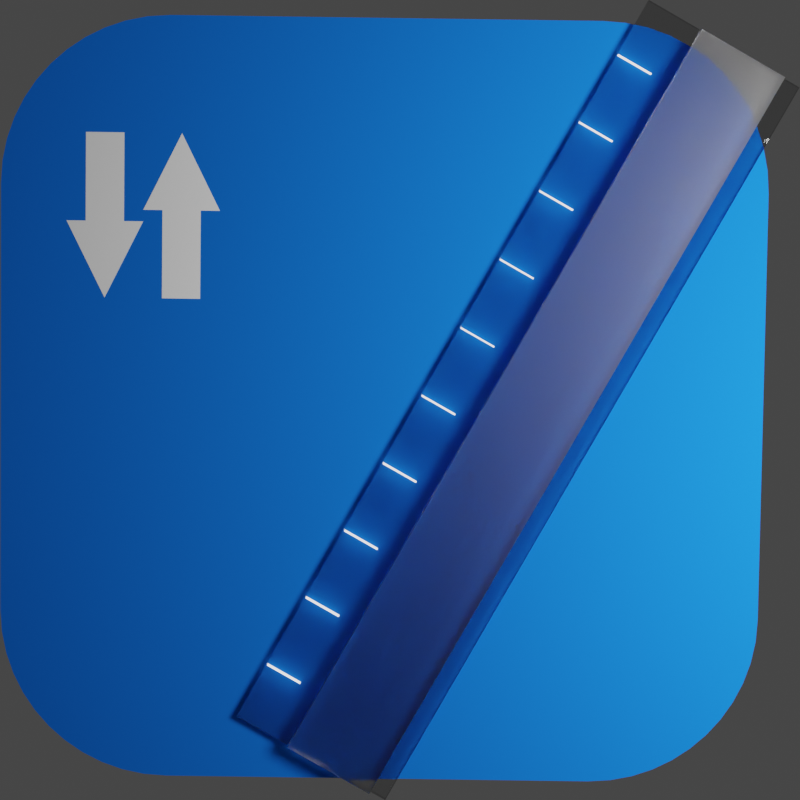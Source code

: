 # Source: scaler.blend  (saved by Blender 2.83.21; exported with 4.5.12 LTS)
import bpy
from mathutils import Matrix  # noqa: F401  (used for matrix-valued properties, if any)

bpy.ops.wm.read_factory_settings(use_empty=True)
scene = bpy.context.scene
scene.name = 'Scene'

# ---- collections
col_collection = bpy.data.collections.new('Collection'); scene.collection.children.link(col_collection)
col_scaler_svg = bpy.data.collections.new('scaler.svg'); scene.collection.children.link(col_scaler_svg)

# ---- materials (node trees are filled in below, after node groups)
mat_material_001 = bpy.data.materials.new('Material.001')
mat_svgmat_001 = bpy.data.materials.new('SVGMat.001')
mat_svgmat_001.diffuse_color = (0.008568, 0.162, 0.7682, 1.0)
mat_svgmat_002 = bpy.data.materials.new('SVGMat.002')
mat_svgmat_002.diffuse_color = (0.4508, 0.4508, 0.4508, 1.0)
mat_svgmat_003 = bpy.data.materials.new('SVGMat.003')
mat_svgmat_003.diffuse_color = (0.8308, 0.8308, 0.8308, 1.0)
mat_material_002 = bpy.data.materials.new('Material.002')
mat_svgmat = bpy.data.materials.new('SVGMat')
mat_svgmat.diffuse_color = (1.0, 1.0, 1.0, 1.0)

# ---- material node trees
mat_material_001.use_nodes = True; mat_material_001.node_tree.nodes.clear()
_N = mat_material_001.node_tree.nodes; _L = mat_material_001.node_tree.links
n0 = _N.new('ShaderNodeOutputMaterial'); n0.name = 'Material Output'; n0.location = (300, 300)
n1 = _N.new('ShaderNodeEmission'); n1.name = 'Emission'; n1.location = (10, 300)
n1.inputs[1].default_value = 17.6
_L.new(n1.outputs[0], n0.inputs[0])
n0.is_active_output = True
mat_svgmat_002.use_nodes = True; mat_svgmat_002.node_tree.nodes.clear()
_N = mat_svgmat_002.node_tree.nodes; _L = mat_svgmat_002.node_tree.links
n0 = _N.new('ShaderNodeOutputMaterial'); n0.name = 'Material Output'; n0.location = (300, 300)
n1 = _N.new('ShaderNodeBsdfGlass'); n1.name = 'Glass BSDF'; n1.location = (10, 300)
n1.distribution = 'BECKMANN'
n1.inputs[0].default_value = (0.8, 0.8, 0.8, 1.0)
n1.inputs[2].default_value = 1.45
_L.new(n1.outputs[0], n0.inputs[0])
n0.is_active_output = True
mat_svgmat_003.use_nodes = True; mat_svgmat_003.node_tree.nodes.clear()
_N = mat_svgmat_003.node_tree.nodes; _L = mat_svgmat_003.node_tree.links
n0 = _N.new('ShaderNodeOutputMaterial'); n0.name = 'Material Output'; n0.location = (300, 300)
n1 = _N.new('ShaderNodeBsdfGlass'); n1.name = 'Glass BSDF'; n1.location = (10, 300)
n1.distribution = 'BECKMANN'
n1.inputs[1].default_value = 0.5
n1.inputs[2].default_value = 1.45
_L.new(n1.outputs[0], n0.inputs[0])
n0.is_active_output = True
mat_material_002.use_nodes = True; mat_material_002.node_tree.nodes.clear()
_N = mat_material_002.node_tree.nodes; _L = mat_material_002.node_tree.links
n0 = _N.new('ShaderNodeOutputMaterial'); n0.name = 'Material Output'; n0.location = (300, 300)
n1 = _N.new('ShaderNodeBsdfDiffuse'); n1.name = 'Diffuse BSDF'; n1.location = (10, 300)
n1.inputs[0].default_value = (1.0, 1.0, 1.0, 1.0)
n1.inputs[1].default_value = 0.5
_L.new(n1.outputs[0], n0.inputs[0])
n0.is_active_output = True
mat_svgmat.use_nodes = True; mat_svgmat.node_tree.nodes.clear()
_N = mat_svgmat.node_tree.nodes; _L = mat_svgmat.node_tree.links
n0 = _N.new('ShaderNodeOutputMaterial'); n0.name = 'Material Output'; n0.location = (300, 300)
n1 = _N.new('ShaderNodeEmission'); n1.name = 'Emission'; n1.location = (10, 300)
n1.inputs[1].default_value = 2.0
_L.new(n1.outputs[0], n0.inputs[0])
n0.is_active_output = True

# ---- world
world_world = bpy.data.worlds.new('World'); scene.world = world_world
world_world.use_nodes = True; world_world.node_tree.nodes.clear()
_N = world_world.node_tree.nodes; _L = world_world.node_tree.links
n0 = _N.new('ShaderNodeOutputWorld'); n0.name = 'World Output'; n0.location = (300, 300)
n1 = _N.new('ShaderNodeBackground'); n1.name = 'Background'; n1.location = (10, 300)
n1.inputs[0].default_value = (0.05088, 0.05088, 0.05088, 1.0)
_L.new(n1.outputs[0], n0.inputs[0])
n0.is_active_output = True
world_world.color = (0.05088, 0.05088, 0.05088)
world_world.use_sun_shadow = False
world_world.sun_shadow_jitter_overblur = 0.0

# ---- cameras
cam_camera_001 = bpy.data.cameras.new('Camera.001')
cam_camera_001.lens = 98.4

# ---- meshes
me_plane = bpy.data.meshes.new('Plane')
me_plane.from_pydata([(-1.0, -1.0, 0.0), (1.0, -1.0, 0.0), (-1.0, 1.0, 0.0), (1.0, 1.0, 0.0)], [], [(0, 1, 3, 2)])
_uv = me_plane.uv_layers.new(name='UVMap')
_uv.uv.foreach_set('vector', [0.0, 0.0, 1.0, 0.0, 1.0, 1.0, 0.0, 1.0])
me_plane.materials.append(mat_material_001)
me_plane.use_remesh_fix_poles = True
me_plane.use_remesh_preserve_attributes = False
me_plane.use_mirror_vertex_groups = False
me_plane.update()
me_curve_001 = bpy.data.meshes.new('Curve.001')
me_curve_001.from_pydata([(0.2081, 0.07202, 0.005), (0.5162, 0.6272, 0.005), (0.6322, 0.5629, 0.005), (0.3242, 0.007668, 0.005), (0.2081, 0.07202, -0.005), (0.5162, 0.6272, -0.005), (0.6322, 0.5629, -0.005), (0.3242, 0.007668, -0.005), (0.2081, 0.07202, -0.005), (0.2081, 0.07202, 0.005), (0.5162, 0.6272, -0.005), (0.5162, 0.6272, 0.005), (0.6322, 0.5629, -0.005), (0.6322, 0.5629, 0.005), (0.3242, 0.007668, -0.005), (0.3242, 0.007668, 0.005), (0.3242, 0.007668, 0.005), (0.3242, 0.007668, -0.005), (0.2081, 0.07202, 0.005), (0.2081, 0.07202, -0.005), (0.2481, 0.04985, 0.01341), (0.5561, 0.605, 0.01341), (0.6197, 0.5698, 0.01341), (0.3117, 0.01459, 0.01341), (0.2481, 0.04985, -0.004588), (0.5561, 0.605, -0.004588), (0.6197, 0.5698, -0.004588), (0.3117, 0.01459, -0.004588), (0.2481, 0.04985, -0.004588), (0.2481, 0.04985, 0.01341), (0.5561, 0.605, -0.004588), (0.5561, 0.605, 0.01341), (0.6197, 0.5698, -0.004588), (0.6197, 0.5698, 0.01341), (0.3117, 0.01459, -0.004588), (0.3117, 0.01459, 0.01341)], [], [(4, 5, 6, 7), (9, 18, 19, 8), (11, 13, 12, 10), (16, 15, 14, 17), (15, 9, 8, 14), (2, 1, 0, 3), (13, 16, 17, 12), (18, 11, 10, 19), (20, 22, 21), (20, 23, 22), (26, 24, 25), (27, 24, 26), (29, 31, 30, 28), (31, 33, 32, 30), (33, 35, 34, 32), (35, 29, 28, 34)])
me_curve_001.polygons.foreach_set('use_smooth', [0, 1, 1, 1, 1, 0, 1, 1, 0, 0, 0, 0, 1, 1, 1, 1])
me_curve_001.polygons.foreach_set('material_index', [0, 0, 0, 0, 0, 0, 0, 0, 1, 1, 1, 1, 1, 1, 1, 1])
_uv = me_curve_001.uv_layers.new(name='UVMap')
_uv.uv.foreach_set('vector', [0.0, 0.0, 0.3333, 0.0, 0.6667, 0.0, 1.0, 0.0, 0.0, 1.0, nan, nan, nan, nan, 0.0, 0.0, 0.25, 1.0, 0.5, 1.0, 0.5, 0.0, 0.25, 0.0, nan, nan, 0.75, 1.0, 0.75, 0.0, nan, nan, 0.75, 1.0, 1.0, 1.0, 1.0, 0.0, 0.75, 0.0, 0.6667, 0.0, 0.3333, 0.0, 0.0, 0.0, 1.0, 0.0, 0.5, 1.0, nan, nan, nan, nan, 0.5, 0.0, nan, nan, 0.25, 1.0, 0.25, 0.0, nan, nan, 0.0, 0.0, 0.6667, 0.0, 0.3333, 0.0, 0.0, 0.0, 1.0, 0.0, 0.6667, 0.0, 0.6667, 0.0, 0.0, 0.0, 0.3333, 0.0, 1.0, 0.0, 0.0, 0.0, 0.6667, 0.0, 0.0, 1.0, 0.25, 1.0, 0.25, 0.0, 0.0, 0.0, 0.25, 1.0, 0.5, 1.0, 0.5, 0.0, 0.25, 0.0, 0.5, 1.0, 0.75, 1.0, 0.75, 0.0, 0.5, 0.0, 0.75, 1.0, 1.0, 1.0, 1.0, 0.0, 0.75, 0.0])
me_curve_001.materials.append(mat_svgmat_002)
me_curve_001.materials.append(mat_svgmat_003)
me_curve_001.use_remesh_fix_poles = True
me_curve_001.use_remesh_preserve_attributes = False
me_curve_001.use_mirror_vertex_groups = False
me_curve_001.update()
me_curve_014 = bpy.data.meshes.new('Curve.014')
me_curve_014.from_pydata([(0.4069, 0.4296, 0.0), (0.4063, 0.4285, 0.0), (0.432, 0.4143, 0.0), (0.4326, 0.4153, 0.0), (0.4652, 0.5348, 0.0), (0.4647, 0.5338, 0.0), (0.4904, 0.5195, 0.0), (0.491, 0.5205, 0.0), (0.4937, 0.5861, 0.0), (0.4931, 0.5851, 0.0), (0.5189, 0.5709, 0.0), (0.5194, 0.5719, 0.0), (0.2902, 0.2191, 0.0), (0.2897, 0.2181, 0.0), (0.3154, 0.2038, 0.0), (0.3159, 0.2049, 0.0), (0.3194, 0.2717, 0.0), (0.3188, 0.2706, 0.0), (0.3445, 0.2564, 0.0), (0.3451, 0.2574, 0.0), (0.4361, 0.4822, 0.0), (0.4355, 0.4812, 0.0), (0.4612, 0.4669, 0.0), (0.4618, 0.468, 0.0), (0.2317, 0.1136, 0.0), (0.2312, 0.1126, 0.0), (0.2569, 0.09833, 0.0), (0.2574, 0.09935, 0.0), (0.2611, 0.1665, 0.0), (0.2605, 0.1655, 0.0), (0.2862, 0.1512, 0.0), (0.2868, 0.1523, 0.0), (0.3485, 0.3242, 0.0), (0.3479, 0.3232, 0.0), (0.3736, 0.3089, 0.0), (0.3742, 0.31, 0.0), (0.3776, 0.3768, 0.0), (0.3771, 0.3757, 0.0), (0.4028, 0.3615, 0.0), (0.4033, 0.3625, 0.0)], [], [(1, 3, 0), (2, 3, 1), (5, 7, 4), (6, 7, 5), (9, 11, 8), (10, 11, 9), (13, 15, 12), (14, 15, 13), (17, 19, 16), (18, 19, 17), (21, 23, 20), (22, 23, 21), (25, 27, 24), (26, 27, 25), (29, 31, 28), (30, 31, 29), (33, 35, 32), (34, 35, 33), (37, 39, 36), (38, 39, 37)])
_uv = me_curve_014.uv_layers.new(name='UVMap')
_uv.uv.foreach_set('vector', [0.3333, 0.0, 1.0, 0.0, 0.0, 0.0, 0.6667, 0.0, 1.0, 0.0, 0.3333, 0.0, 0.3333, 0.0, 1.0, 0.0, 0.0, 0.0, 0.6667, 0.0, 1.0, 0.0, 0.3333, 0.0, 0.3333, 0.0, 1.0, 0.0, 0.0, 0.0, 0.6667, 0.0, 1.0, 0.0, 0.3333, 0.0, 0.3333, 0.0, 1.0, 0.0, 0.0, 0.0, 0.6667, 0.0, 1.0, 0.0, 0.3333, 0.0, 0.3333, 0.0, 1.0, 0.0, 0.0, 0.0, 0.6667, 0.0, 1.0, 0.0, 0.3333, 0.0, 0.3333, 0.0, 1.0, 0.0, 0.0, 0.0, 0.6667, 0.0, 1.0, 0.0, 0.3333, 0.0, 0.3333, 0.0, 1.0, 0.0, 0.0, 0.0, 0.6667, 0.0, 1.0, 0.0, 0.3333, 0.0, 0.3333, 0.0, 1.0, 0.0, 0.0, 0.0, 0.6667, 0.0, 1.0, 0.0, 0.3333, 0.0, 0.3333, 0.0, 1.0, 0.0, 0.0, 0.0, 0.6667, 0.0, 1.0, 0.0, 0.3333, 0.0, 0.3333, 0.0, 1.0, 0.0, 0.0, 0.0, 0.6667, 0.0, 1.0, 0.0, 0.3333, 0.0])
me_curve_014.materials.append(mat_svgmat)
me_curve_014.use_remesh_fix_poles = True
me_curve_014.use_remesh_preserve_attributes = False
me_curve_014.use_mirror_vertex_groups = False
me_curve_014.update()

# ---- curves / text
cu_curve = bpy.data.curves.new('Curve', 'CURVE')
cu_curve.dimensions = '2D'
_sp = cu_curve.splines.new('BEZIER'); _sp.bezier_points.add(7)
_sp.bezier_points.foreach_set('co', [0.6115, 0.482, 0.0, 0.4821, 0.6114, 0.0, 0.1529, 0.6114, 0.0, 0.02352, 0.482, 0.0, 0.02352, 0.1528, 0.0, 0.1529, 0.02351, 0.0, 0.4821, 0.02351, 0.0, 0.6115, 0.1528, 0.0])
_sp.bezier_points.foreach_set('handle_left', [0.6115, 0.482, 0.0, 0.5535, 0.6114, 0.0, 0.1529, 0.6114, 0.0, 0.02352, 0.5534, 0.0, 0.02352, 0.1528, 0.0, 0.08148, 0.02351, 0.0, 0.4821, 0.02351, 0.0, 0.6115, 0.08146, 0.0])
_sp.bezier_points.foreach_set('handle_right', [0.6115, 0.5534, 0.0, 0.4821, 0.6114, 0.0, 0.08148, 0.6114, 0.0, 0.02352, 0.482, 0.0, 0.02352, 0.08146, 0.0, 0.1529, 0.02351, 0.0, 0.5535, 0.02351, 0.0, 0.6115, 0.1528, 0.0])
_sp.use_cyclic_u = True
cu_curve.materials.append(mat_svgmat_001)
cu_curve.use_path_clamp = True
cu_curve.fill_mode = 'BOTH'
cu_curve_003 = bpy.data.curves.new('Curve.003', 'CURVE')
cu_curve_003.dimensions = '2D'
_sp = cu_curve_003.splines.new('BEZIER'); _sp.bezier_points.add(6)
_sp.bezier_points.foreach_set('co', [0.1179, 0.4544, 0.0, 0.1326, 0.4544, 0.0, 0.1032, 0.3956, 0.0, 0.07379, 0.4544, 0.0, 0.08849, 0.4544, 0.0, 0.08849, 0.522, 0.0, 0.1179, 0.522, 0.0])
_sp.bezier_points.foreach_set('handle_left', [0.1179, 0.4769, 0.0, 0.1277, 0.4544, 0.0, 0.113, 0.4152, 0.0, 0.08359, 0.4348, 0.0, 0.08359, 0.4544, 0.0, 0.08849, 0.4995, 0.0, 0.1081, 0.522, 0.0])
_sp.bezier_points.foreach_set('handle_right', [0.1228, 0.4544, 0.0, 0.1228, 0.4348, 0.0, 0.09339, 0.4152, 0.0, 0.07869, 0.4544, 0.0, 0.08849, 0.4769, 0.0, 0.09829, 0.522, 0.0, 0.1179, 0.4995, 0.0])
for _p, _l, _r in zip(_sp.bezier_points, ['VECTOR', 'VECTOR', 'VECTOR', 'VECTOR', 'VECTOR', 'VECTOR', 'VECTOR'], ['VECTOR', 'VECTOR', 'VECTOR', 'VECTOR', 'VECTOR', 'VECTOR', 'VECTOR']): _p.handle_left_type = _l; _p.handle_right_type = _r
_sp.use_cyclic_u = True
cu_curve_003.materials.append(mat_material_002)
cu_curve_003.use_path_clamp = True
cu_curve_003.extrude = 0.0001
cu_curve_003.fill_mode = 'BOTH'
cu_curve_004 = bpy.data.curves.new('Curve.004', 'CURVE')
cu_curve_004.dimensions = '2D'
_sp = cu_curve_004.splines.new('BEZIER'); _sp.bezier_points.add(6)
_sp.bezier_points.foreach_set('co', [0.1473, 0.4632, 0.0, 0.1326, 0.4632, 0.0, 0.162, 0.522, 0.0, 0.1914, 0.4632, 0.0, 0.1767, 0.4632, 0.0, 0.1767, 0.3956, 0.0, 0.1473, 0.3956, 0.0])
_sp.bezier_points.foreach_set('handle_left', [0.1473, 0.4407, 0.0, 0.1375, 0.4632, 0.0, 0.1522, 0.5024, 0.0, 0.1816, 0.4828, 0.0, 0.1816, 0.4632, 0.0, 0.1767, 0.4182, 0.0, 0.1571, 0.3956, 0.0])
_sp.bezier_points.foreach_set('handle_right', [0.1424, 0.4632, 0.0, 0.1424, 0.4828, 0.0, 0.1718, 0.5024, 0.0, 0.1865, 0.4632, 0.0, 0.1767, 0.4407, 0.0, 0.1669, 0.3956, 0.0, 0.1473, 0.4182, 0.0])
for _p, _l, _r in zip(_sp.bezier_points, ['VECTOR', 'VECTOR', 'VECTOR', 'VECTOR', 'VECTOR', 'VECTOR', 'VECTOR'], ['VECTOR', 'VECTOR', 'VECTOR', 'VECTOR', 'VECTOR', 'VECTOR', 'VECTOR']): _p.handle_left_type = _l; _p.handle_right_type = _r
_sp.use_cyclic_u = True
cu_curve_004.materials.append(mat_material_002)
cu_curve_004.use_path_clamp = True
cu_curve_004.extrude = 0.0001
cu_curve_004.fill_mode = 'BOTH'

# ---- objects
ob_plane = bpy.data.objects.new('Plane', me_plane)
ob_camera = bpy.data.objects.new('Camera', cam_camera_001)
ob_curve = bpy.data.objects.new('Curve', cu_curve)
ob_curve_001 = bpy.data.objects.new('Curve.001', me_curve_001)
ob_curve_003 = bpy.data.objects.new('Curve.003', cu_curve_003)
ob_curve_004 = bpy.data.objects.new('Curve.004', cu_curve_004)
ob_curve_014 = bpy.data.objects.new('Curve.014', me_curve_014)

# ---- transforms, parenting, visibility, modifiers, constraints
ob_plane.location = (9.642, 3.733, 5.253)
ob_plane.scale = (2.203, 2.203, 2.203)
ob_plane.lineart.crease_threshold = 0.0
ob_camera.location = (3.568, 4.733, 18.2)
ob_camera.rotation_euler = (-0.06981, 6.968e-07, 0.01396)
ob_camera.lineart.crease_threshold = 0.0
ob_curve.location = (0.0, 0.0, 0.0)
ob_curve.scale = (10.82, 10.82, 10.82)
ob_curve.lineart.crease_threshold = 0.0
ob_curve_001.location = (0.0, 0.0, 0.0)
ob_curve_001.scale = (10.82, 10.82, 10.82)
ob_curve_001.lineart.crease_threshold = 0.0
ob_curve_003.location = (0.0, 0.0, 0.0)
ob_curve_003.scale = (10.82, 10.82, 10.82)
ob_curve_003.lineart.crease_threshold = 0.0
ob_curve_004.location = (0.0, 0.0, 0.0)
ob_curve_004.scale = (10.82, 10.82, 10.82)
ob_curve_004.lineart.crease_threshold = 0.0
ob_curve_014.location = (0.0, 0.0, 0.0)
ob_curve_014.scale = (10.82, 10.82, 10.82)
ob_curve_014.lineart.crease_threshold = 0.0
_m = ob_curve_014.modifiers.new('Solidify', 'SOLIDIFY')
_m.thickness = -0.006

# ---- collection membership
col_collection.objects.link(ob_plane)
col_collection.objects.link(ob_camera)
col_scaler_svg.objects.link(ob_curve)
col_scaler_svg.objects.link(ob_curve_001)
col_scaler_svg.objects.link(ob_curve_003)
col_scaler_svg.objects.link(ob_curve_004)
col_scaler_svg.objects.link(ob_curve_014)

# ---- scene / render settings (as saved in the file)
scene.camera = ob_camera
scene.frame_start = 1; scene.frame_end = 250; scene.frame_set(1)
scene.render.engine = 'CYCLES'
scene.render.resolution_x = 1080
scene.cycles.use_denoising = False
scene.cycles.samples = 128
scene.cycles.sampling_pattern = 'TABULATED_SOBOL'
scene.cycles.use_adaptive_sampling = False
scene.cycles.use_light_tree = False
scene.view_settings.view_transform = 'Filmic'
bpy.context.view_layer.update()
